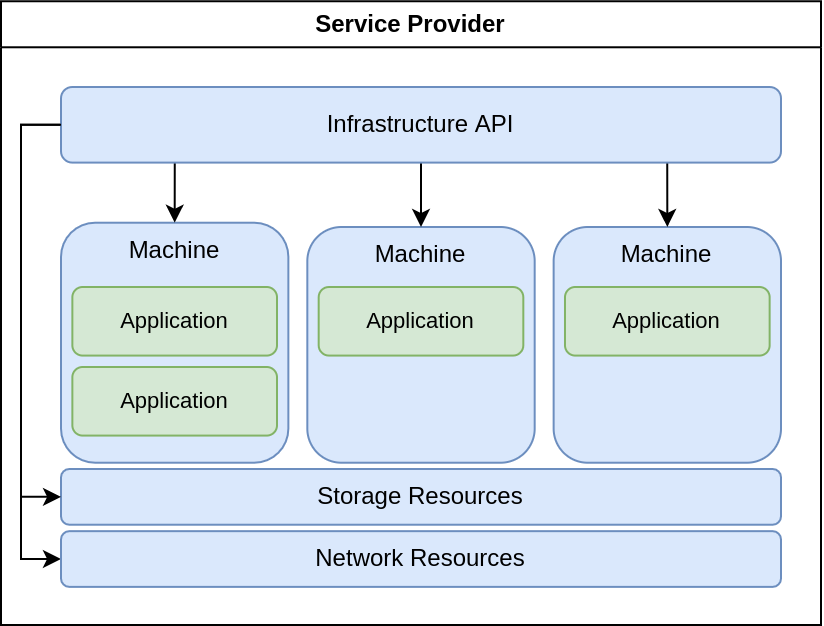

The diagram above was exported from draw.io. Its source (the exported page's mxGraphModel, read from the mxfile embedded in the PNG):
<mxGraphModel dx="-979" dy="-1670" grid="1" gridSize="10" guides="1" tooltips="1" connect="1" arrows="1" fold="1" page="1" pageScale="1" pageWidth="850" pageHeight="1100" math="0" shadow="0">
  <root>
    <mxCell id="0" />
    <mxCell id="1" parent="0" />
    <mxCell id="23" value="Machine" style="rounded=1;whiteSpace=wrap;html=1;container=0;verticalAlign=top;fillColor=#dae8fc;strokeColor=#6c8ebf;" parent="1" vertex="1">
      <mxGeometry x="1923.16" y="2391" width="113.68" height="117.86" as="geometry" />
    </mxCell>
    <mxCell id="24" value="Machine" style="rounded=1;whiteSpace=wrap;html=1;container=0;verticalAlign=top;fillColor=#dae8fc;strokeColor=#6c8ebf;" parent="1" vertex="1">
      <mxGeometry x="1800" y="2388.86" width="113.68" height="120" as="geometry" />
    </mxCell>
    <mxCell id="25" value="Machine" style="rounded=1;whiteSpace=wrap;html=1;container=0;verticalAlign=top;fillColor=#dae8fc;strokeColor=#6c8ebf;" parent="1" vertex="1">
      <mxGeometry x="2046.3200000000002" y="2391" width="113.68" height="117.86" as="geometry" />
    </mxCell>
    <mxCell id="26" value="Application" style="rounded=1;whiteSpace=wrap;html=1;container=0;fontSize=11;fillColor=#d5e8d4;strokeColor=#82b366;" parent="1" vertex="1">
      <mxGeometry x="1805.68" y="2461" width="102.31578947368419" height="34.29" as="geometry" />
    </mxCell>
    <mxCell id="27" value="Application" style="rounded=1;whiteSpace=wrap;html=1;container=0;fontSize=11;fillColor=#d5e8d4;strokeColor=#82b366;" parent="1" vertex="1">
      <mxGeometry x="1805.68" y="2421" width="102.31578947368419" height="34.29" as="geometry" />
    </mxCell>
    <mxCell id="28" value="Application" style="rounded=1;whiteSpace=wrap;html=1;container=0;fontSize=11;fillColor=#d5e8d4;strokeColor=#82b366;" parent="1" vertex="1">
      <mxGeometry x="1928.8400000000001" y="2421" width="102.31578947368419" height="34.29" as="geometry" />
    </mxCell>
    <mxCell id="29" value="Application" style="rounded=1;whiteSpace=wrap;html=1;container=0;fontSize=11;fillColor=#d5e8d4;strokeColor=#82b366;" parent="1" vertex="1">
      <mxGeometry x="2052" y="2421" width="102.31578947368419" height="34.29" as="geometry" />
    </mxCell>
    <mxCell id="39" style="edgeStyle=none;html=1;exitX=0.842;exitY=1;exitDx=0;exitDy=0;entryX=0.5;entryY=0;entryDx=0;entryDy=0;exitPerimeter=0;" parent="1" source="36" target="25" edge="1">
      <mxGeometry relative="1" as="geometry" />
    </mxCell>
    <mxCell id="38" style="edgeStyle=none;html=1;exitX=0.5;exitY=1;exitDx=0;exitDy=0;entryX=0.5;entryY=0;entryDx=0;entryDy=0;" parent="1" source="36" target="23" edge="1">
      <mxGeometry relative="1" as="geometry" />
    </mxCell>
    <mxCell id="37" style="edgeStyle=none;html=1;exitX=0.158;exitY=1;exitDx=0;exitDy=0;entryX=0.5;entryY=0;entryDx=0;entryDy=0;exitPerimeter=0;" parent="1" source="36" target="24" edge="1">
      <mxGeometry relative="1" as="geometry" />
    </mxCell>
    <mxCell id="55" style="html=1;exitX=0;exitY=0.5;exitDx=0;exitDy=0;entryX=0;entryY=0.5;entryDx=0;entryDy=0;edgeStyle=orthogonalEdgeStyle;rounded=0;" parent="1" source="36" target="54" edge="1">
      <mxGeometry relative="1" as="geometry">
        <Array as="points">
          <mxPoint x="1780" y="2340" />
          <mxPoint x="1780" y="2557" />
        </Array>
      </mxGeometry>
    </mxCell>
    <mxCell id="36" value="Infrastructure API" style="rounded=1;whiteSpace=wrap;html=1;container=0;fillColor=#dae8fc;strokeColor=#6c8ebf;" parent="1" vertex="1">
      <mxGeometry x="1800" y="2321" width="360" height="37.8" as="geometry" />
    </mxCell>
    <mxCell id="3" value="Storage Resources" style="rounded=1;whiteSpace=wrap;html=1;container=0;fillColor=#dae8fc;strokeColor=#6c8ebf;" parent="1" vertex="1">
      <mxGeometry x="1800" y="2512" width="360" height="27.86" as="geometry" />
    </mxCell>
    <mxCell id="41" style="edgeStyle=elbowEdgeStyle;html=1;exitX=0;exitY=0.5;exitDx=0;exitDy=0;entryX=0;entryY=0.5;entryDx=0;entryDy=0;rounded=0;" parent="1" source="36" target="3" edge="1">
      <mxGeometry relative="1" as="geometry">
        <Array as="points">
          <mxPoint x="1780" y="2431" />
          <mxPoint x="1780" y="2421" />
          <mxPoint x="1790" y="2431" />
        </Array>
      </mxGeometry>
    </mxCell>
    <mxCell id="54" value="Network Resources" style="rounded=1;whiteSpace=wrap;html=1;container=0;fillColor=#dae8fc;strokeColor=#6c8ebf;" parent="1" vertex="1">
      <mxGeometry x="1800" y="2543.08" width="360" height="27.86" as="geometry" />
    </mxCell>
    <mxCell id="56" value="Service Provider" style="swimlane;whiteSpace=wrap;html=1;" vertex="1" parent="1">
      <mxGeometry x="1770" y="2278.14" width="410" height="311.86" as="geometry" />
    </mxCell>
  </root>
</mxGraphModel>